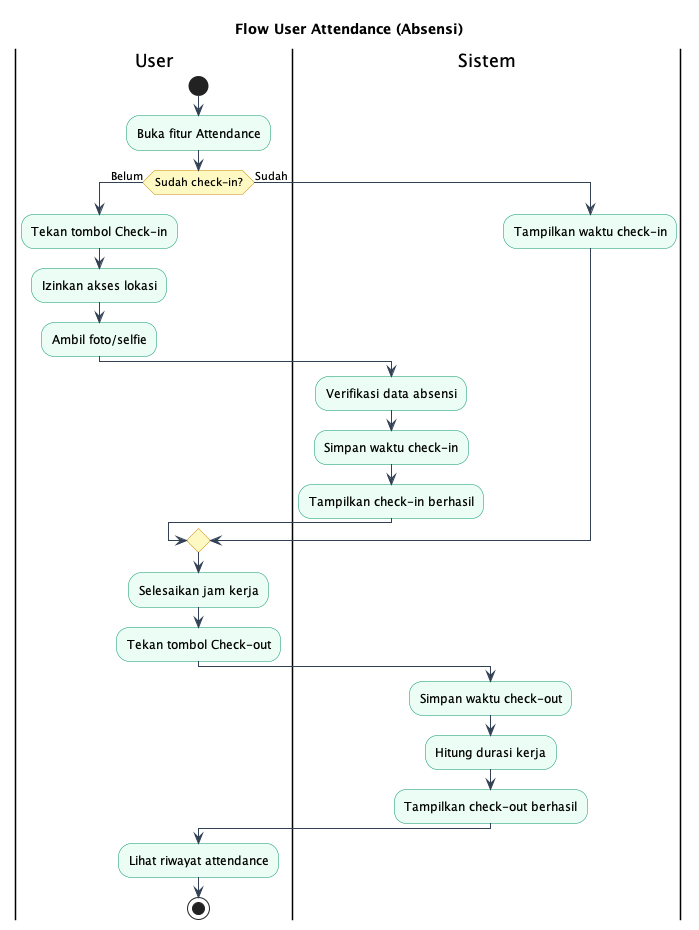

The diagram above was rendered by PlantUML. Its source (embedded in the PNG):
@startuml flow-attendance
title Flow User Attendance (Absensi)

skinparam activity {
  BackgroundColor #ECFDF5
  BorderColor #059669
  ArrowColor #334155
  DiamondBackgroundColor #FEF9C3
  DiamondBorderColor #CA8A04
}

|User|
start
:Buka fitur Attendance;
if (Sudah check-in?) then (Belum)
  :Tekan tombol Check-in;
  :Izinkan akses lokasi;
  :Ambil foto/selfie;
  |Sistem|
  :Verifikasi data absensi;
  :Simpan waktu check-in;
  :Tampilkan check-in berhasil;
else (Sudah)
  :Tampilkan waktu check-in;
endif

|User|
:Selesaikan jam kerja;
:Tekan tombol Check-out;
|Sistem|
:Simpan waktu check-out;
:Hitung durasi kerja;
:Tampilkan check-out berhasil;

|User|
:Lihat riwayat attendance;
stop
@enduml